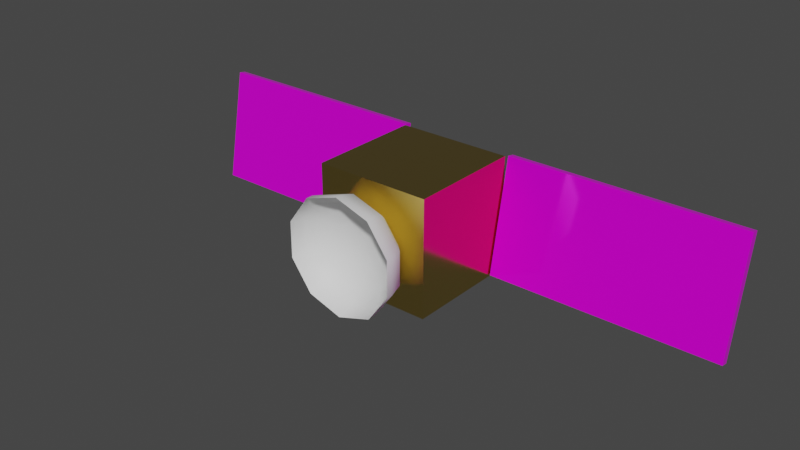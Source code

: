 # Source: comm-satelite.blend  (saved by Blender 3.1.7; exported with 4.5.12 LTS)
import bpy
from mathutils import Matrix  # noqa: F401  (used for matrix-valued properties, if any)

bpy.ops.wm.read_factory_settings(use_empty=True)
scene = bpy.context.scene
scene.name = 'Scene'

# ---- collections
col_collection = bpy.data.collections.new('Collection'); scene.collection.children.link(col_collection)

# ---- images (referenced by path relative to the original .blend; pixels are not part of the script)
import os
ASSET_DIR = os.environ.get("B2B_ASSET_DIR", "")  # directory of the original .blend (textures are referenced by path, not embedded)
HERE = os.path.dirname(os.path.abspath(__file__))  # packed textures are extracted next to this script under _unpacked/

def load_image(name, relpath, width, height, colorspace="sRGB"):
    """Load a texture the original file referenced (path relative to the .blend, or extracted next to this script)."""
    p = next((c for c in (os.path.join(HERE, relpath), os.path.join(ASSET_DIR, relpath)) if relpath and os.path.exists(c)), "")
    if p:
        img = bpy.data.images.load(p, check_existing=True)
        img.name = name
    else:  # same state as the original file: an image datablock whose file is absent (Cycles renders it pink)
        img = bpy.data.images.new(name, width, height)
        img.source = "FILE"
        img.filepath = "//" + (relpath or name)
    img.colorspace_settings.name = colorspace
    return img
img_comm_satellite_solar_panel_png = load_image('comm-satellite-solar-panel.png', 'comm-satellite-solar-panel.png', 1024, 1024, 'sRGB')

# ---- materials (node trees are filled in below, after node groups)
mat_metal_body = bpy.data.materials.new('Metal body')
mat_dish = bpy.data.materials.new('Dish')
mat_solar_panel = bpy.data.materials.new('Solar panel')

# ---- node groups
ng_auto_smooth = bpy.data.node_groups.new('Auto Smooth', 'GeometryNodeTree')
_s = ng_auto_smooth.interface.new_socket(name='Geometry', in_out='OUTPUT', socket_type='NodeSocketGeometry')
_s = ng_auto_smooth.interface.new_socket(name='Geometry', in_out='INPUT', socket_type='NodeSocketGeometry')
_s = ng_auto_smooth.interface.new_socket(name='Angle', in_out='INPUT', socket_type='NodeSocketFloat')
_s.subtype = 'ANGLE'
_s.min_value = 0.0
_s.max_value = 3.142
ng_auto_smooth.is_modifier = True
_N = ng_auto_smooth.nodes; _L = ng_auto_smooth.links
n0 = _N.new('NodeGroupOutput'); n0.name = 'Group Output'; n0.location = (480, -100)
n1 = _N.new('NodeGroupInput'); n1.name = 'Group Input'; n1.location = (-420, -300)
n2 = _N.new('NodeGroupInput'); n2.name = 'Group Input.001'; n2.location = (-60, -100)
n3 = _N.new('GeometryNodeSetShadeSmooth'); n3.name = 'Set Shade Smooth'; n3.location = (120, -100)
n3.domain = 'EDGE'
n4 = _N.new('GeometryNodeSetShadeSmooth'); n4.name = 'Set Shade Smooth.001'; n4.location = (300, -100)
n5 = _N.new('GeometryNodeInputMeshEdgeAngle'); n5.name = 'Edge Angle'; n5.location = (-420, -220)
n6 = _N.new('GeometryNodeInputEdgeSmooth'); n6.name = 'Is Edge Smooth'; n6.location = (-60, -160)
n7 = _N.new('GeometryNodeInputShadeSmooth'); n7.name = 'Is Face Smooth'; n7.location = (-240, -340)
n8 = _N.new('FunctionNodeBooleanMath'); n8.name = 'Boolean Math'; n8.location = (-60, -220)
n9 = _N.new('FunctionNodeCompare'); n9.name = 'Compare'; n9.location = (-240, -180)
n9.operation = 'LESS_EQUAL'
_L.new(n5.outputs[0], n9.inputs[0])
_L.new(n4.outputs[0], n0.inputs[0])
_L.new(n1.outputs[1], n9.inputs[1])
_L.new(n9.outputs[0], n8.inputs[0])
_L.new(n7.outputs[0], n8.inputs[1])
_L.new(n2.outputs[0], n3.inputs[0])
_L.new(n6.outputs[0], n3.inputs[1])
_L.new(n3.outputs[0], n4.inputs[0])
_L.new(n8.outputs[0], n3.inputs[2])
n0.is_active_output = True

# ---- material node trees
mat_metal_body.use_nodes = True; mat_metal_body.node_tree.nodes.clear()
_N = mat_metal_body.node_tree.nodes; _L = mat_metal_body.node_tree.links
n0 = _N.new('ShaderNodeOutputMaterial'); n0.name = 'Material Output'; n0.location = (300, 300)
n1 = _N.new('ShaderNodeTexCoord'); n1.name = 'Texture Coordinate'; n1.location = (-1388, 110)
n2 = _N.new('ShaderNodeMapping'); n2.name = 'Mapping'; n2.location = (-1178, 127)
n2.width = 240
n3 = _N.new('ShaderNodeTexNoise'); n3.name = 'Musgrave Texture'; n3.location = (-872, 69)
n3.width = 150
n3.noise_dimensions = '2D'
n3.normalize = False
n3.inputs[2].default_value = 78.4
n3.inputs[3].default_value = 0.0
n3.inputs[4].default_value = 0.25
n4 = _N.new('ShaderNodeBsdfPrincipled'); n4.name = 'Principled BSDF'; n4.location = (10, 300)
n4.distribution = 'GGX'
n4.subsurface_method = 'RANDOM_WALK_SKIN'
n4.inputs[0].default_value = (0.8, 0.5886, 0.1665, 1.0)
n4.inputs[1].default_value = 1.0
n4.inputs[2].default_value = 0.1378
n4.inputs[3].default_value = 1.45
n4.inputs[27].default_value = (0.0, 0.0, 0.0, 1.0)
n4.inputs[28].default_value = 1.0
n5 = _N.new('ShaderNodeValToRGB'); n5.name = 'ColorRamp'; n5.location = (-683, 84)
while len(n5.color_ramp.elements) > 1: n5.color_ramp.elements.remove(n5.color_ramp.elements[-1])
n5.color_ramp.elements[0].position = 0.4636; n5.color_ramp.elements[0].color = (0.0, 0.0, 0.0, 1.0)
_e = n5.color_ramp.elements.new(1.0); _e.color = (1.0, 1.0, 1.0, 1.0)
n6 = _N.new('ShaderNodeBump'); n6.name = 'Bump'; n6.location = (-321, -94)
n6.inputs[1].default_value = 0.1
n6.inputs[2].default_value = 1.0
_L.new(n1.outputs[2], n2.inputs[0])
_L.new(n2.outputs[0], n3.inputs[0])
_L.new(n3.outputs[0], n5.inputs[0])
_L.new(n4.outputs[0], n0.inputs[0])
_L.new(n5.outputs[0], n6.inputs[3])
n0.is_active_output = True
mat_dish.use_nodes = True; mat_dish.node_tree.nodes.clear()
_N = mat_dish.node_tree.nodes; _L = mat_dish.node_tree.links
n0 = _N.new('ShaderNodeOutputMaterial'); n0.name = 'Material Output'; n0.location = (300, 300)
n1 = _N.new('ShaderNodeBsdfPrincipled'); n1.name = 'Principled BSDF'; n1.location = (10, 300)
n1.distribution = 'GGX'
n1.subsurface_method = 'RANDOM_WALK_SKIN'
n1.inputs[2].default_value = 0.6575
n1.inputs[3].default_value = 1.45
n1.inputs[27].default_value = (0.0, 0.0, 0.0, 1.0)
n1.inputs[28].default_value = 1.0
_L.new(n1.outputs[0], n0.inputs[0])
n0.is_active_output = True
mat_solar_panel.use_nodes = True; mat_solar_panel.node_tree.nodes.clear()
_N = mat_solar_panel.node_tree.nodes; _L = mat_solar_panel.node_tree.links
n0 = _N.new('ShaderNodeOutputMaterial'); n0.name = 'Material Output'; n0.location = (300, 300)
n1 = _N.new('ShaderNodeTexCoord'); n1.name = 'Texture Coordinate'; n1.location = (-1292, 252)
n2 = _N.new('ShaderNodeBsdfPrincipled'); n2.name = 'Principled BSDF'; n2.location = (10, 300)
n2.distribution = 'GGX'
n2.subsurface_method = 'RANDOM_WALK_SKIN'
n2.inputs[1].default_value = 0.2677
n2.inputs[2].default_value = 0.0748
n2.inputs[3].default_value = 1.45
n2.inputs[27].default_value = (0.0, 0.0, 0.0, 1.0)
n2.inputs[28].default_value = 1.0
n3 = _N.new('ShaderNodeTexImage'); n3.name = 'Image Texture'; n3.location = (-792, 254)
n3.image = img_comm_satellite_solar_panel_png
n3.interpolation = 'Closest'
n4 = _N.new('ShaderNodeMapping'); n4.name = 'Mapping'; n4.location = (-1082, 269)
n4.width = 240
n5 = _N.new('ShaderNodeValToRGB'); n5.name = 'ColorRamp'; n5.location = (-455, 144)
while len(n5.color_ramp.elements) > 1: n5.color_ramp.elements.remove(n5.color_ramp.elements[-1])
n5.color_ramp.elements[0].position = 0.1455; n5.color_ramp.elements[0].color = (0.0, 0.0, 0.0, 1.0)
_e = n5.color_ramp.elements.new(1.0); _e.color = (1.0, 1.0, 1.0, 1.0)
_L.new(n3.outputs[0], n2.inputs[0])
_L.new(n4.outputs[0], n3.inputs[0])
_L.new(n1.outputs[2], n4.inputs[0])
_L.new(n3.outputs[0], n5.inputs[0])
_L.new(n2.outputs[0], n0.inputs[0])
n0.is_active_output = True

# ---- world
world_world = bpy.data.worlds.new('World'); scene.world = world_world
world_world.use_nodes = True; world_world.node_tree.nodes.clear()
_N = world_world.node_tree.nodes; _L = world_world.node_tree.links
n0 = _N.new('ShaderNodeOutputWorld'); n0.name = 'World Output'; n0.location = (300, 300)
n1 = _N.new('ShaderNodeBackground'); n1.name = 'Background'; n1.location = (10, 300)
n1.inputs[0].default_value = (0.05088, 0.05088, 0.05088, 1.0)
_L.new(n1.outputs[0], n0.inputs[0])
n0.is_active_output = True
world_world.color = (0.05088, 0.05088, 0.05088)
world_world.use_sun_shadow = False
world_world.sun_shadow_jitter_overblur = 0.0

# ---- meshes
me_cylinder = bpy.data.meshes.new('Cylinder')
me_cylinder.from_pydata([(1.023, -0.9719, -0.6909), (1.023, 0.9944, -1.056), (1.023, -0.9944, -0.8121), (1.023, 0.9719, -1.177), (5.023, -0.9719, -0.6909), (5.023, 0.9944, -1.056), (5.023, -0.9944, -0.8121), (5.023, 0.9719, -1.177), (1.0, -1.0, 1.0), (1.0, 1.0, 1.0), (1.0, -1.0, -1.0), (1.0, 1.0, -1.0), (0.0, -1.0, -1.0), (0.0, 1.0, -1.0), (0.0, -1.0, 1.0), (0.0, 1.0, 1.0), (0.0, 0.9273, 1.393), (0.0, 0.3861, 1.153), (0.0, 0.7106, 1.297), (0.0, 1.003, 1.763), (0.0, 0.003465, 1.103), (-0.2249, 0.3131, 1.153), (-0.4156, 0.5755, 1.297), (-0.543, 0.7509, 1.511), (-0.5878, 0.8125, 1.763), (-0.364, 0.1217, 1.153), (0.0, -0.9965, 1.646), (0.0, -0.9204, 1.393), (0.0, -0.7036, 1.179), (0.0, -0.3792, 1.036), (-0.6725, 0.222, 1.297), (-0.8787, 0.289, 1.511), (-0.9511, 0.3125, 1.763), (-0.5878, -0.8056, 1.646), (-0.543, -0.744, 1.393), (-0.4156, -0.5686, 1.179), (-0.2249, -0.3061, 1.036), (-0.364, -0.1148, 1.153), (-0.6725, -0.215, 1.297), (-0.8787, -0.282, 1.511), (-0.9511, -0.3056, 1.763), (-0.9511, -0.3056, 1.646), (-0.8787, -0.282, 1.393), (-0.6725, -0.215, 1.179), (-0.364, -0.1148, 1.036), (-0.2249, -0.3061, 1.153), (-0.4156, -0.5686, 1.297), (-0.543, -0.744, 1.511), (-0.9511, 0.3125, 1.646), (-0.8787, 0.289, 1.393), (-0.6725, 0.222, 1.179), (-0.364, 0.1217, 1.036), (-0.5878, -0.8056, 1.763), (0.0, -0.3792, 1.153), (0.0, -0.7036, 1.297), (-0.5878, 0.8125, 1.646), (-0.543, 0.7509, 1.393), (-0.4156, 0.5755, 1.179), (-0.2249, 0.3131, 1.036), (0.0, 0.003465, 0.9859), (0.0, -0.9204, 1.511), (0.0, -0.9965, 1.763), (0.0, 0.9273, 1.511), (0.0, 1.003, 1.646), (0.0, 0.7106, 1.179), (0.0, 0.3861, 1.036), (-1.023, -0.9719, -0.6909), (-1.023, 0.9944, -1.056), (-1.023, -0.9944, -0.8121), (-1.023, 0.9719, -1.177), (-5.023, -0.9719, -0.6909), (-5.023, 0.9944, -1.056), (-5.023, -0.9944, -0.8121), (-5.023, 0.9719, -1.177), (-1.0, -1.0, 1.0), (-1.0, 1.0, 1.0), (-1.0, -1.0, -1.0), (-1.0, 1.0, -1.0), (0.2249, 0.3131, 1.153), (0.4156, 0.5755, 1.297), (0.543, 0.7509, 1.511), (0.5878, 0.8125, 1.763), (0.364, 0.1217, 1.153), (0.6725, 0.222, 1.297), (0.8787, 0.289, 1.511), (0.9511, 0.3125, 1.763), (0.5878, -0.8056, 1.646), (0.543, -0.744, 1.393), (0.4156, -0.5686, 1.179), (0.2249, -0.3061, 1.036), (0.364, -0.1148, 1.153), (0.6725, -0.215, 1.297), (0.8787, -0.282, 1.511), (0.9511, -0.3056, 1.763), (0.9511, -0.3056, 1.646), (0.8787, -0.282, 1.393), (0.6725, -0.215, 1.179), (0.364, -0.1148, 1.036), (0.2249, -0.3061, 1.153), (0.4156, -0.5686, 1.297), (0.543, -0.744, 1.511), (0.9511, 0.3125, 1.646), (0.8787, 0.289, 1.393), (0.6725, 0.222, 1.179), (0.364, 0.1217, 1.036), (0.5878, -0.8056, 1.763), (0.5878, 0.8125, 1.646), (0.543, 0.7509, 1.393), (0.4156, 0.5755, 1.179), (0.2249, 0.3131, 1.036)], [], [(0, 1, 3, 2), (2, 3, 7, 6), (6, 7, 5, 4), (4, 5, 1, 0), (2, 6, 4, 0), (7, 3, 1, 5), (12, 13, 11, 10), (10, 11, 9, 8), (12, 10, 8, 14), (11, 13, 15, 9), (8, 9, 15, 14), (55, 24, 19, 63), (41, 40, 32, 48), (33, 52, 40, 41), (26, 61, 52, 33), (48, 32, 24, 55), (22, 18, 62, 23), (21, 17, 18, 22), (59, 29, 36), (28, 27, 34, 35), (20, 17, 21), (23, 62, 19, 24), (29, 28, 35, 36), (27, 26, 33, 34), (59, 36, 44), (35, 34, 42, 43), (25, 21, 22, 30), (30, 22, 23, 31), (36, 35, 43, 44), (34, 33, 41, 42), (31, 23, 24, 32), (20, 21, 25), (37, 25, 30, 38), (44, 43, 50, 51), (42, 41, 48, 49), (47, 39, 40, 52), (38, 30, 31, 39), (59, 44, 51), (43, 42, 49, 50), (45, 37, 38, 46), (51, 50, 57, 58), (49, 48, 55, 56), (20, 37, 45), (39, 31, 32, 40), (59, 51, 58), (50, 49, 56, 57), (60, 47, 52, 61), (46, 38, 39, 47), (20, 25, 37), (59, 58, 65), (57, 56, 16, 64), (20, 45, 53), (53, 45, 46, 54), (58, 57, 64, 65), (56, 55, 63, 16), (54, 46, 47, 60), (66, 68, 69, 67), (68, 72, 73, 69), (72, 70, 71, 73), (70, 66, 67, 71), (68, 66, 70, 72), (73, 71, 67, 69), (12, 76, 77, 13), (76, 74, 75, 77), (12, 14, 74, 76), (77, 75, 15, 13), (74, 14, 15, 75), (106, 63, 19, 81), (94, 101, 85, 93), (86, 94, 93, 105), (26, 86, 105, 61), (101, 106, 81, 85), (79, 80, 62, 18), (78, 79, 18, 17), (59, 89, 29), (28, 88, 87, 27), (20, 78, 17), (80, 81, 19, 62), (29, 89, 88, 28), (27, 87, 86, 26), (59, 97, 89), (88, 96, 95, 87), (82, 83, 79, 78), (83, 84, 80, 79), (89, 97, 96, 88), (87, 95, 94, 86), (84, 85, 81, 80), (20, 82, 78), (90, 91, 83, 82), (97, 104, 103, 96), (95, 102, 101, 94), (100, 105, 93, 92), (91, 92, 84, 83), (59, 104, 97), (96, 103, 102, 95), (98, 99, 91, 90), (104, 109, 108, 103), (102, 107, 106, 101), (20, 98, 90), (92, 93, 85, 84), (59, 109, 104), (103, 108, 107, 102), (60, 61, 105, 100), (99, 100, 92, 91), (20, 90, 82), (59, 65, 109), (108, 64, 16, 107), (20, 53, 98), (53, 54, 99, 98), (109, 65, 64, 108), (107, 16, 63, 106), (54, 60, 100, 99)])
me_cylinder.polygons.foreach_set('use_smooth', [True] * 112)
me_cylinder.polygons.foreach_set('material_index', [2, 2, 2, 2, 2, 2, 0, 0, 0, 0, 0, 1, 1, 1, 1, 1, 1, 1, 1, 1, 1, 1, 1, 1, 1, 1, 1, 1, 1, 1, 1, 1, 1, 1, 1, 1, 1, 1, 1, 1, 1, 1, 1, 1, 1, 1, 1, 1, 1, 1, 1, 1, 1, 1, 1, 1, 2, 2, 2, 2, 2, 2, 0, 0, 0, 0, 0, 1, 1, 1, 1, 1, 1, 1, 1, 1, 1, 1, 1, 1, 1, 1, 1, 1, 1, 1, 1, 1, 1, 1, 1, 1, 1, 1, 1, 1, 1, 1, 1, 1, 1, 1, 1, 1, 1, 1, 1, 1, 1, 1, 1, 1])
_uv = me_cylinder.uv_layers.new(name='UVMap')
_uv.uv.foreach_set('vector', [0.6389, 0.6119, 0.6389, 0.9351, 0.6345, 0.9351, 0.6345, 0.6119, 0.2853, 0.5764, 0.002732, 0.5764, 0.002732, 0.01243, 0.2853, 0.01243, 0.6344, 0.941, 0.6344, 0.6177, 0.6388, 0.6177, 0.6388, 0.941, 0.2853, 0.5764, 0.003003, 0.5764, 0.003003, 0.01243, 0.2853, 0.01243, 0.9862, 0.9575, 0.9862, 0.3186, 0.9925, 0.3184, 0.9925, 0.9573, 0.9917, 0.3126, 0.9917, 0.9578, 0.9855, 0.958, 0.9855, 0.3127, 0.9604, 0.3247, 0.9604, 0.6475, 0.8007, 0.6461, 0.8007, 0.3233, 0.6394, 0.3233, 0.6394, 0.00419, 0.9619, 0.0, 0.9619, 0.3233, 2.98e-08, 0.6481, 0.1597, 0.6451, 0.1597, 0.9662, 0.0, 0.9692, 0.8007, 0.6464, 0.6394, 0.6468, 0.6394, 0.3237, 0.8007, 0.3233, 0.3194, 0.6451, 0.3194, 0.9684, 0.1597, 0.9688, 0.1597, 0.6455, 0.8007, 0.7277, 0.8011, 0.7466, 0.8998, 0.7466, 0.8994, 0.7277, 0.5984, 0.8279, 0.6173, 0.8279, 0.6173, 0.728, 0.5984, 0.728, 0.5943, 0.9087, 0.6132, 0.9087, 0.6173, 0.8279, 0.5984, 0.8279, 0.8197, 0.8413, 0.8007, 0.8415, 0.8007, 0.9383, 0.8197, 0.9381, 0.5984, 0.728, 0.6173, 0.728, 0.6132, 0.6471, 0.5943, 0.6471, 0.878, 0.8122, 0.878, 0.7466, 0.842, 0.7483, 0.842, 0.8341, 0.7527, 0.7135, 0.7883, 0.7013, 0.7837, 0.6503, 0.7178, 0.6729, 0.4721, 0.7977, 0.4721, 0.7357, 0.4359, 0.7468, 0.4696, 0.6828, 0.4649, 0.6471, 0.3776, 0.6741, 0.4028, 0.7035, 0.7909, 0.7626, 0.7883, 0.7013, 0.7527, 0.7135, 0.842, 0.8341, 0.842, 0.7483, 0.8007, 0.7485, 0.8007, 0.8413, 0.4721, 0.7357, 0.4696, 0.6828, 0.4028, 0.7035, 0.4359, 0.7468, 0.86, 0.8417, 0.8197, 0.8413, 0.8197, 0.9381, 0.86, 0.9312, 0.4721, 0.7977, 0.4359, 0.7468, 0.4131, 0.7774, 0.4028, 0.7035, 0.3776, 0.6741, 0.3225, 0.7478, 0.3606, 0.7599, 0.7311, 0.7447, 0.7527, 0.7135, 0.7178, 0.6729, 0.6779, 0.7304, 0.6779, 0.7304, 0.7178, 0.6729, 0.6915, 0.6468, 0.6394, 0.722, 0.4359, 0.7468, 0.4028, 0.7035, 0.3606, 0.7599, 0.4131, 0.7774, 0.553, 0.8987, 0.5943, 0.9087, 0.5984, 0.8279, 0.5568, 0.8241, 0.511, 0.8241, 0.5034, 0.8987, 0.5449, 0.9087, 0.553, 0.8279, 0.7909, 0.7626, 0.7527, 0.7135, 0.7311, 0.7447, 0.7319, 0.7829, 0.7311, 0.7447, 0.6779, 0.7304, 0.6794, 0.8009, 0.4131, 0.7774, 0.3606, 0.7599, 0.3591, 0.8305, 0.4123, 0.8156, 0.5568, 0.8241, 0.5984, 0.8279, 0.5984, 0.728, 0.5568, 0.7318, 0.5034, 0.6571, 0.511, 0.7318, 0.553, 0.728, 0.5449, 0.6471, 0.4721, 0.7426, 0.4721, 0.8132, 0.511, 0.8241, 0.511, 0.7318, 0.4721, 0.7977, 0.4131, 0.7774, 0.4123, 0.8156, 0.3606, 0.7599, 0.3225, 0.7478, 0.3206, 0.8401, 0.3591, 0.8305, 0.7547, 0.8135, 0.7319, 0.7829, 0.6794, 0.8009, 0.7215, 0.8575, 0.4123, 0.8156, 0.3591, 0.8305, 0.399, 0.8883, 0.4339, 0.8469, 0.5568, 0.7318, 0.5984, 0.728, 0.5943, 0.6471, 0.553, 0.6571, 0.7909, 0.7626, 0.7319, 0.7829, 0.7547, 0.8135, 0.511, 0.7318, 0.511, 0.8241, 0.553, 0.8279, 0.553, 0.728, 0.4721, 0.7977, 0.4123, 0.8156, 0.4339, 0.8469, 0.3591, 0.8305, 0.3206, 0.8401, 0.3727, 0.9157, 0.399, 0.8883, 0.899, 0.9347, 0.899, 0.8523, 0.86, 0.8413, 0.86, 0.9305, 0.7215, 0.8575, 0.6794, 0.8009, 0.6413, 0.8141, 0.6964, 0.888, 0.7909, 0.7626, 0.7311, 0.7447, 0.7319, 0.7829, 0.4721, 0.7977, 0.4339, 0.8469, 0.4696, 0.8594, 0.8208, 0.6475, 0.8055, 0.6858, 0.8967, 0.6858, 0.8905, 0.6475, 0.7909, 0.7626, 0.7547, 0.8135, 0.7909, 0.8248, 0.7909, 0.8248, 0.7547, 0.8135, 0.7215, 0.8575, 0.7883, 0.8785, 0.4339, 0.8469, 0.399, 0.8883, 0.4649, 0.9114, 0.4696, 0.8594, 0.8055, 0.6858, 0.8007, 0.7277, 0.8994, 0.7277, 0.8967, 0.6858, 0.7883, 0.8785, 0.7215, 0.8575, 0.6964, 0.888, 0.7837, 0.9155, 0.6389, 0.6119, 0.6345, 0.6119, 0.6345, 0.9351, 0.6389, 0.9351, 0.2853, 0.5764, 0.2853, 0.01243, 0.002732, 0.01243, 0.002732, 0.5764, 0.6344, 0.941, 0.6388, 0.941, 0.6388, 0.6177, 0.6344, 0.6177, 0.2853, 0.5764, 0.2853, 0.01243, 0.003003, 0.01243, 0.003003, 0.5764, 0.9862, 0.9575, 0.9925, 0.9573, 0.9925, 0.3184, 0.9862, 0.3186, 0.9917, 0.3126, 0.9855, 0.3127, 0.9855, 0.958, 0.9917, 0.9578, 0.9604, 0.3247, 0.8007, 0.3233, 0.8007, 0.6461, 0.9604, 0.6475, 0.6394, 0.3233, 0.9619, 0.3233, 0.9619, 0.0, 0.6394, 0.00419, 2.98e-08, 0.6481, 0.0, 0.9692, 0.1597, 0.9662, 0.1597, 0.6451, 0.8007, 0.6464, 0.8007, 0.3233, 0.6394, 0.3237, 0.6394, 0.6468, 0.3194, 0.6451, 0.1597, 0.6455, 0.1597, 0.9688, 0.3194, 0.9684, 0.8007, 0.7277, 0.8994, 0.7277, 0.8998, 0.7466, 0.8011, 0.7466, 0.5984, 0.8279, 0.5984, 0.728, 0.6173, 0.728, 0.6173, 0.8279, 0.5943, 0.9087, 0.5984, 0.8279, 0.6173, 0.8279, 0.6132, 0.9087, 0.8197, 0.8413, 0.8197, 0.9381, 0.8007, 0.9383, 0.8007, 0.8415, 0.5984, 0.728, 0.5943, 0.6471, 0.6132, 0.6471, 0.6173, 0.728, 0.878, 0.8122, 0.842, 0.8341, 0.842, 0.7483, 0.878, 0.7466, 0.7527, 0.7135, 0.7178, 0.6729, 0.7837, 0.6503, 0.7883, 0.7013, 0.4721, 0.7977, 0.4359, 0.7468, 0.4721, 0.7357, 0.4696, 0.6828, 0.4028, 0.7035, 0.3776, 0.6741, 0.4649, 0.6471, 0.7909, 0.7626, 0.7527, 0.7135, 0.7883, 0.7013, 0.842, 0.8341, 0.8007, 0.8413, 0.8007, 0.7485, 0.842, 0.7483, 0.4721, 0.7357, 0.4359, 0.7468, 0.4028, 0.7035, 0.4696, 0.6828, 0.86, 0.8417, 0.86, 0.9312, 0.8197, 0.9381, 0.8197, 0.8413, 0.4721, 0.7977, 0.4131, 0.7774, 0.4359, 0.7468, 0.4028, 0.7035, 0.3606, 0.7599, 0.3225, 0.7478, 0.3776, 0.6741, 0.7311, 0.7447, 0.6779, 0.7304, 0.7178, 0.6729, 0.7527, 0.7135, 0.6779, 0.7304, 0.6394, 0.722, 0.6915, 0.6468, 0.7178, 0.6729, 0.4359, 0.7468, 0.4131, 0.7774, 0.3606, 0.7599, 0.4028, 0.7035, 0.553, 0.8987, 0.5568, 0.8241, 0.5984, 0.8279, 0.5943, 0.9087, 0.511, 0.8241, 0.553, 0.8279, 0.5449, 0.9087, 0.5034, 0.8987, 0.7909, 0.7626, 0.7311, 0.7447, 0.7527, 0.7135, 0.7319, 0.7829, 0.6794, 0.8009, 0.6779, 0.7304, 0.7311, 0.7447, 0.4131, 0.7774, 0.4123, 0.8156, 0.3591, 0.8305, 0.3606, 0.7599, 0.5568, 0.8241, 0.5568, 0.7318, 0.5984, 0.728, 0.5984, 0.8279, 0.5034, 0.6571, 0.5449, 0.6471, 0.553, 0.728, 0.511, 0.7318, 0.4721, 0.7426, 0.511, 0.7318, 0.511, 0.8241, 0.4721, 0.8132, 0.4721, 0.7977, 0.4123, 0.8156, 0.4131, 0.7774, 0.3606, 0.7599, 0.3591, 0.8305, 0.3206, 0.8401, 0.3225, 0.7478, 0.7547, 0.8135, 0.7215, 0.8575, 0.6794, 0.8009, 0.7319, 0.7829, 0.4123, 0.8156, 0.4339, 0.8469, 0.399, 0.8883, 0.3591, 0.8305, 0.5568, 0.7318, 0.553, 0.6571, 0.5943, 0.6471, 0.5984, 0.728, 0.7909, 0.7626, 0.7547, 0.8135, 0.7319, 0.7829, 0.511, 0.7318, 0.553, 0.728, 0.553, 0.8279, 0.511, 0.8241, 0.4721, 0.7977, 0.4339, 0.8469, 0.4123, 0.8156, 0.3591, 0.8305, 0.399, 0.8883, 0.3727, 0.9157, 0.3206, 0.8401, 0.899, 0.9347, 0.86, 0.9305, 0.86, 0.8413, 0.899, 0.8523, 0.7215, 0.8575, 0.6964, 0.888, 0.6413, 0.8141, 0.6794, 0.8009, 0.7909, 0.7626, 0.7319, 0.7829, 0.7311, 0.7447, 0.4721, 0.7977, 0.4696, 0.8594, 0.4339, 0.8469, 0.8208, 0.6475, 0.8905, 0.6475, 0.8967, 0.6858, 0.8055, 0.6858, 0.7909, 0.7626, 0.7909, 0.8248, 0.7547, 0.8135, 0.7909, 0.8248, 0.7883, 0.8785, 0.7215, 0.8575, 0.7547, 0.8135, 0.4339, 0.8469, 0.4696, 0.8594, 0.4649, 0.9114, 0.399, 0.8883, 0.8055, 0.6858, 0.8967, 0.6858, 0.8994, 0.7277, 0.8007, 0.7277, 0.7883, 0.8785, 0.7837, 0.9155, 0.6964, 0.888, 0.7215, 0.8575])
me_cylinder.materials.append(mat_metal_body)
me_cylinder.materials.append(mat_dish)
me_cylinder.materials.append(mat_solar_panel)
me_cylinder.use_remesh_fix_poles = True
me_cylinder.use_remesh_preserve_attributes = False
me_cylinder.update()

# ---- objects
ob_satellite = bpy.data.objects.new('Satellite', me_cylinder)

# ---- transforms, parenting, visibility, modifiers, constraints
ob_satellite.location = (0.0, 0.0, 0.0)
ob_satellite.rotation_euler = (1.571, -0.0, 0.0)
_m = ob_satellite.modifiers.new('Auto Smooth', 'NODES')
_m.node_group = ng_auto_smooth
_gi = [s.identifier for s in ng_auto_smooth.interface.items_tree if s.item_type == 'SOCKET' and s.in_out == 'INPUT']
_m[_gi[1]] = 0.6981  # Angle

# ---- collection membership
col_collection.objects.link(ob_satellite)

# ---- scene / render settings (as saved in the file)
scene.frame_start = 1; scene.frame_end = 250; scene.frame_set(166)
scene.render.engine = 'CYCLES'
scene.cycles.sampling_pattern = 'TABULATED_SOBOL'
scene.cycles.use_light_tree = False
scene.cycles.bake_type = 'ROUGHNESS'
scene.view_settings.view_transform = 'Filmic'
bpy.context.view_layer.update()

# ---- added for rendering (the .blend has no active camera and no usable light): camera, sun
cam_auto = bpy.data.cameras.new('AutoCamera')
cam_auto.lens = 50.0
cam_auto.sensor_width = 36.0
cam_auto.clip_end = 1000.0
ob_auto_camera = bpy.data.objects.new('AutoCamera', cam_auto)
scene.collection.objects.link(ob_auto_camera)
ob_auto_camera.location = (9.8409, -12.1425, 7.87445)
ob_auto_camera.rotation_euler = (1.09748, -7.21219e-08, 0.694738)
scene.camera = ob_auto_camera
light_auto_sun = bpy.data.lights.new('AutoSun', 'SUN')
light_auto_sun.energy = 3.0
light_auto_sun.angle = 0.0523599
ob_auto_sun = bpy.data.objects.new('AutoSun', light_auto_sun)
scene.collection.objects.link(ob_auto_sun)
ob_auto_sun.rotation_euler = (0.872665, 0.174533, 0.523599)
bpy.context.view_layer.update()
